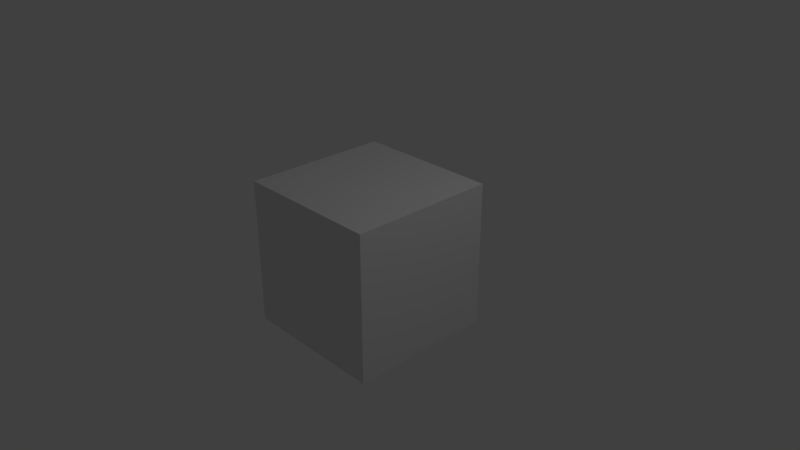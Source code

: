 # Source: endScene.blend  (saved by Blender 2.78.5; exported with 4.5.12 LTS)
import bpy
from mathutils import Matrix  # noqa: F401  (used for matrix-valued properties, if any)

bpy.ops.wm.read_factory_settings(use_empty=True)
scene = bpy.context.scene
scene.name = 'Scene'

# ---- collections
col_collection_1 = bpy.data.collections.new('Collection 1'); scene.collection.children.link(col_collection_1)

# ---- materials (node trees are filled in below, after node groups)
mat_material = bpy.data.materials.new('Material')
mat_material.alpha_threshold = 0.0
mat_material.use_transparent_shadow = False
mat_material.roughness = 0.5
mat_material.line_color = (0.0, 0.0, 0.0, 1.0)

# ---- material node trees

# ---- world
world_world = bpy.data.worlds.new('World'); scene.world = world_world
world_world.color = (0.05088, 0.05088, 0.05088)
world_world.use_sun_shadow = False
world_world.sun_shadow_jitter_overblur = 0.0
world_world.cycles.sampling_method = 'MANUAL'

# ---- cameras
cam_camera = bpy.data.cameras.new('Camera')
cam_camera.clip_end = 100.0
cam_camera.lens = 35.0
cam_camera.sensor_width = 32.0
cam_camera.sensor_height = 18.0
cam_camera.ortho_scale = 7.314
cam_camera.dof.focus_distance = 0.0
cam_camera.dof.aperture_fstop = 128.0

# ---- lights
light_lamp = bpy.data.lights.new('Lamp', 'POINT')
light_lamp.transmission_factor = 0.0
light_lamp.cutoff_distance = 30.0
light_lamp.energy = 100.0
light_lamp.shadow_buffer_clip_start = 1.001
light_lamp.shadow_soft_size = 0.1
light_lamp.shadow_maximum_resolution = 0.006
light_lamp.use_absolute_resolution = True

# ---- meshes
me_cube = bpy.data.meshes.new('Cube')
me_cube.from_pydata([(1.0, 1.0, -1.0), (1.0, -1.0, -1.0), (-1.0, -1.0, -1.0), (-1.0, 1.0, -1.0), (1.0, 1.0, 1.0), (1.0, -1.0, 1.0), (-1.0, -1.0, 1.0), (-1.0, 1.0, 1.0)], [], [(0, 1, 2, 3), (4, 7, 6, 5), (0, 4, 5, 1), (1, 5, 6, 2), (2, 6, 7, 3), (4, 0, 3, 7)])
me_cube.materials.append(mat_material)
me_cube.use_remesh_preserve_volume = False
me_cube.use_remesh_preserve_attributes = False
me_cube.use_mirror_vertex_groups = False
me_cube.update()

# ---- objects
ob_cube = bpy.data.objects.new('Cube', me_cube)
ob_lamp = bpy.data.objects.new('Lamp', light_lamp)
ob_camera = bpy.data.objects.new('Camera', cam_camera)

# ---- transforms, parenting, visibility, modifiers, constraints
ob_cube.location = (0.0, 0.0, 0.0)
ob_cube.lock_rotations_4d = False
ob_cube.empty_display_type = 'ARROWS'
ob_cube.lineart.crease_threshold = 0.0
ob_lamp.location = (4.076, 1.005, 5.904)
ob_lamp.rotation_euler = (0.6503, 0.05522, 1.866)
ob_lamp.lock_rotations_4d = False
ob_lamp.empty_display_type = 'ARROWS'
ob_lamp.color = (0.0, 0.0, 0.0, 0.0)
ob_lamp.lineart.crease_threshold = 0.0
ob_camera.location = (7.481, -6.508, 5.344)
ob_camera.rotation_euler = (1.109, 0.0, 0.8149)
ob_camera.lock_rotations_4d = False
ob_camera.empty_display_type = 'ARROWS'
ob_camera.color = (0.0, 0.0, 0.0, 0.0)
ob_camera.display_type = 'WIRE'
ob_camera.lineart.crease_threshold = 0.0

# ---- collection membership
col_collection_1.objects.link(ob_cube)
col_collection_1.objects.link(ob_lamp)
col_collection_1.objects.link(ob_camera)

# ---- scene / render settings (as saved in the file)
scene.camera = ob_camera
scene.frame_start = 1; scene.frame_end = 250; scene.frame_set(1)
scene.render.engine = 'BLENDER_EEVEE_NEXT'
scene.render.resolution_percentage = 50
scene.render.dither_intensity = 0.0
scene.cycles.use_denoising = False
scene.cycles.samples = 128
scene.cycles.sampling_pattern = 'TABULATED_SOBOL'
scene.cycles.use_adaptive_sampling = False
scene.cycles.use_light_tree = False
scene.cycles.blur_glossy = 0.0
scene.cycles.sample_clamp_indirect = 0.0
scene.view_settings.view_transform = 'Standard'
bpy.context.view_layer.update()
